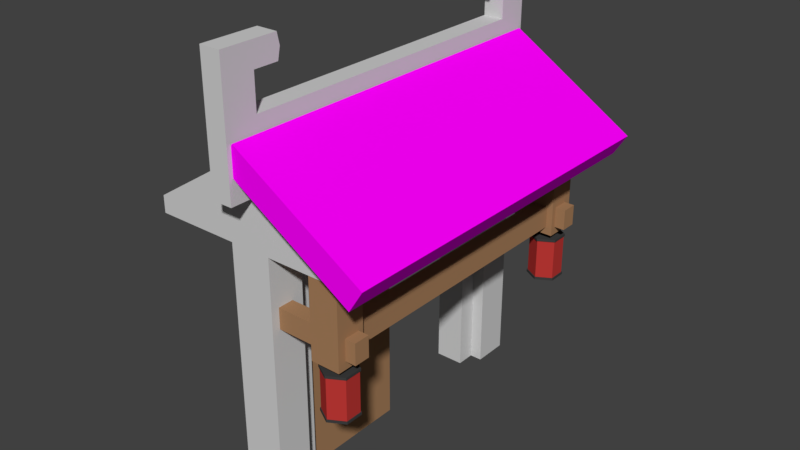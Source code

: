 # Source: door.blend  (saved by Blender 2.79.0; exported with 4.5.12 LTS)
import bpy
from mathutils import Matrix  # noqa: F401  (used for matrix-valued properties, if any)

bpy.ops.wm.read_factory_settings(use_empty=True)
scene = bpy.context.scene
scene.name = 'Scene'

# ---- collections
col_collection_1 = bpy.data.collections.new('Collection 1'); scene.collection.children.link(col_collection_1)
col_collection_2 = bpy.data.collections.new('Collection 2'); scene.collection.children.link(col_collection_2)
col_collection_3 = bpy.data.collections.new('Collection 3'); scene.collection.children.link(col_collection_3)
col_collection_11 = bpy.data.collections.new('Collection 11'); scene.collection.children.link(col_collection_11)
col_collection_12 = bpy.data.collections.new('Collection 12'); scene.collection.children.link(col_collection_12)
col_collection_13 = bpy.data.collections.new('Collection 13'); scene.collection.children.link(col_collection_13)

# ---- images (referenced by path relative to the original .blend; pixels are not part of the script)
import os
ASSET_DIR = os.environ.get("B2B_ASSET_DIR", "")  # directory of the original .blend (textures are referenced by path, not embedded)
HERE = os.path.dirname(os.path.abspath(__file__))  # packed textures are extracted next to this script under _unpacked/

def load_image(name, relpath, width, height, colorspace="sRGB"):
    """Load a texture the original file referenced (path relative to the .blend, or extracted next to this script)."""
    p = next((c for c in (os.path.join(HERE, relpath), os.path.join(ASSET_DIR, relpath)) if relpath and os.path.exists(c)), "")
    if p:
        img = bpy.data.images.load(p, check_existing=True)
        img.name = name
    else:  # same state as the original file: an image datablock whose file is absent (Cycles renders it pink)
        img = bpy.data.images.new(name, width, height)
        img.source = "FILE"
        img.filepath = "//" + (relpath or name)
    img.colorspace_settings.name = colorspace
    return img
img_187_clay_roof_texture_seamless_jpg = load_image('187_clay roof texture seamless.jpg', '187_clay roof texture seamless.jpg', 1024, 1024, 'sRGB')

# ---- materials (node trees are filled in below, after node groups)
mat_door_base = bpy.data.materials.new('Door_base')
mat_door_base.alpha_threshold = 0.0
mat_door_base.roughness = 0.5
mat_roof = bpy.data.materials.new('Roof')
mat_roof.alpha_threshold = 0.0
mat_roof.roughness = 0.5
mat_door_ring = bpy.data.materials.new('Door_ring')
mat_door_ring.alpha_threshold = 0.0
mat_door_ring.roughness = 0.5
mat_door_hook = bpy.data.materials.new('Door_hook')
mat_door_hook.alpha_threshold = 0.0
mat_door_hook.roughness = 0.5
mat_door = bpy.data.materials.new('Door')
mat_door.alpha_threshold = 0.0
mat_door.roughness = 0.5
mat_denglong = bpy.data.materials.new('Denglong')
mat_denglong.alpha_threshold = 0.0
mat_denglong.roughness = 0.5
mat_denglong_side = bpy.data.materials.new('Denglong_side')
mat_denglong_side.alpha_threshold = 0.0
mat_denglong_side.roughness = 0.5
mat_hengliang = bpy.data.materials.new('hengliang')
mat_hengliang.alpha_threshold = 0.0
mat_hengliang.roughness = 0.5

# ---- material node trees
mat_door_base.use_nodes = True; mat_door_base.node_tree.nodes.clear()
_N = mat_door_base.node_tree.nodes; _L = mat_door_base.node_tree.links
n0 = _N.new('ShaderNodeOutputMaterial'); n0.name = 'Material Output'; n0.location = (300, 300)
n1 = _N.new('ShaderNodeBsdfDiffuse'); n1.name = 'Diffuse BSDF'; n1.location = (10, 300)
n1.inputs[0].default_value = (0.6383, 0.6383, 0.6383, 1.0)
_L.new(n1.outputs[0], n0.inputs[0])
n0.is_active_output = True
mat_roof.use_nodes = True; mat_roof.node_tree.nodes.clear()
_N = mat_roof.node_tree.nodes; _L = mat_roof.node_tree.links
n0 = _N.new('ShaderNodeOutputMaterial'); n0.name = 'Material Output'; n0.location = (300, 300)
n1 = _N.new('ShaderNodeBsdfDiffuse'); n1.name = 'Diffuse BSDF'; n1.location = (10, 300)
n2 = _N.new('ShaderNodeTexImage'); n2.name = 'Image Texture'; n2.location = (-340, 380)
n2.width = 140
n2.image = img_187_clay_roof_texture_seamless_jpg
_L.new(n1.outputs[0], n0.inputs[0])
_L.new(n2.outputs[0], n1.inputs[0])
n0.is_active_output = True
mat_door_ring.use_nodes = True; mat_door_ring.node_tree.nodes.clear()
_N = mat_door_ring.node_tree.nodes; _L = mat_door_ring.node_tree.links
n0 = _N.new('ShaderNodeOutputMaterial'); n0.name = 'Material Output'; n0.location = (300, 300)
n1 = _N.new('ShaderNodeBsdfDiffuse'); n1.name = 'Diffuse BSDF'; n1.location = (10, 300)
n1.inputs[0].default_value = (0.8, 0.5413, 0.04352, 1.0)
_L.new(n1.outputs[0], n0.inputs[0])
n0.is_active_output = True
mat_door_hook.use_nodes = True; mat_door_hook.node_tree.nodes.clear()
_N = mat_door_hook.node_tree.nodes; _L = mat_door_hook.node_tree.links
n0 = _N.new('ShaderNodeOutputMaterial'); n0.name = 'Material Output'; n0.location = (300, 300)
n1 = _N.new('ShaderNodeBsdfDiffuse'); n1.name = 'Diffuse BSDF'; n1.location = (10, 300)
n1.inputs[0].default_value = (0.214, 0.214, 0.214, 1.0)
_L.new(n1.outputs[0], n0.inputs[0])
n0.is_active_output = True
mat_door.use_nodes = True; mat_door.node_tree.nodes.clear()
_N = mat_door.node_tree.nodes; _L = mat_door.node_tree.links
n0 = _N.new('ShaderNodeOutputMaterial'); n0.name = 'Material Output'; n0.location = (300, 300)
n1 = _N.new('ShaderNodeBsdfDiffuse'); n1.name = 'Diffuse BSDF'; n1.location = (10, 300)
n1.inputs[0].default_value = (0.3916, 0.2159, 0.107, 1.0)
_L.new(n1.outputs[0], n0.inputs[0])
n0.is_active_output = True
mat_denglong.use_nodes = True; mat_denglong.node_tree.nodes.clear()
_N = mat_denglong.node_tree.nodes; _L = mat_denglong.node_tree.links
n0 = _N.new('ShaderNodeOutputMaterial'); n0.name = 'Material Output'; n0.location = (300, 300)
n1 = _N.new('ShaderNodeBsdfDiffuse'); n1.name = 'Diffuse BSDF'; n1.location = (-40, 300)
n1.inputs[0].default_value = (0.5149, 0.03955, 0.0356, 1.0)
_L.new(n1.outputs[0], n0.inputs[0])
n0.is_active_output = True
mat_denglong_side.use_nodes = True; mat_denglong_side.node_tree.nodes.clear()
_N = mat_denglong_side.node_tree.nodes; _L = mat_denglong_side.node_tree.links
n0 = _N.new('ShaderNodeOutputMaterial'); n0.name = 'Material Output'; n0.location = (300, 300)
n1 = _N.new('ShaderNodeBsdfDiffuse'); n1.name = 'Diffuse BSDF'; n1.location = (10, 300)
n1.inputs[0].default_value = (0.04955, 0.04955, 0.04955, 1.0)
_L.new(n1.outputs[0], n0.inputs[0])
n0.is_active_output = True
mat_hengliang.use_nodes = True; mat_hengliang.node_tree.nodes.clear()
_N = mat_hengliang.node_tree.nodes; _L = mat_hengliang.node_tree.links
n0 = _N.new('ShaderNodeOutputMaterial'); n0.name = 'Material Output'; n0.location = (300, 300)
n1 = _N.new('ShaderNodeBsdfDiffuse'); n1.name = 'Diffuse BSDF'; n1.location = (10, 300)
n1.inputs[0].default_value = (0.3931, 0.2148, 0.107, 1.0)
_L.new(n1.outputs[0], n0.inputs[0])
n0.is_active_output = True

# ---- world
world_world = bpy.data.worlds.new('World'); scene.world = world_world
world_world.color = (0.05088, 0.05088, 0.05088)
world_world.use_sun_shadow = False
world_world.sun_shadow_jitter_overblur = 0.0
world_world.cycles.sampling_method = 'MANUAL'

# ---- meshes
me_cube_002 = bpy.data.meshes.new('Cube.002')
me_cube_002.from_pydata([(-1.0, 1.0, -1.0), (1.0, 1.0, -1.0), (-1.0, 0.6667, -1.0), (-1.0, 1.0, 0.5), (1.0, 1.0, 0.5), (-1.0, 0.6667, 0.5), (1.0, 0.7833, -1.0), (1.0, 0.7833, 0.5), (0.4, 0.6667, 0.5), (0.4, 0.6667, -1.0), (0.4, 0.7833, -1.0), (0.4, 0.7833, 0.5), (-1.0, -1.0, -1.0), (1.0, -1.0, -1.0), (-1.0, -0.6667, -1.0), (-1.0, -1.0, 0.5), (1.0, -1.0, 0.5), (-1.0, -0.6667, 0.5), (1.0, -0.7833, -1.0), (1.0, -0.7833, 0.5), (0.4, -0.6667, 0.5), (0.4, -0.6667, -1.0), (0.4, -0.7833, -1.0), (0.4, -0.7833, 0.5)], [], [(1, 0, 3, 4), (6, 1, 4, 7), (8, 9, 10, 11), (10, 6, 7, 11), (8, 5, 2, 9), (8, 11, 7, 4, 3, 5), (20, 23, 22, 21), (22, 23, 19, 18), (13, 16, 15, 12), (2, 5, 3, 0), (18, 19, 16, 13), (20, 17, 15, 16, 19, 23), (20, 21, 14, 17), (14, 12, 15, 17), (13, 12, 14, 21, 22, 18), (6, 10, 9, 2, 0, 1)])
me_cube_002.materials.append(mat_door_base)
me_cube_002.use_remesh_preserve_volume = False
me_cube_002.use_remesh_preserve_attributes = False
me_cube_002.use_mirror_vertex_groups = False
me_cube_002.update()
me_cube_006 = bpy.data.meshes.new('Cube.006')
me_cube_006.from_pydata([(-1.0, -1.0, -1.0), (-1.0, -1.0, 1.0), (-1.0, 1.0, -1.0), (-1.0, 1.0, 1.0), (1.0, -1.0, -1.0), (1.0, -1.0, 1.0), (1.0, 1.0, -1.0), (1.0, 1.0, 1.0)], [], [(0, 1, 3, 2), (2, 3, 7, 6), (6, 7, 5, 4), (4, 5, 1, 0), (2, 6, 4, 0), (7, 3, 1, 5)])
_uv = me_cube_006.uv_layers.new(name='UVMap')
_uv.uv.foreach_set('vector', [0.2841, 0.4746, 0.2656, 0.4931, 0.2472, 0.4746, 0.2656, 0.4562, 0.2656, 0.4562, 0.2472, 0.4377, 0.2656, 0.4192, 0.2841, 0.4377, 0.2841, 0.4377, 0.3026, 0.4192, 0.321, 0.4377, 0.3026, 0.4562, 0.3026, 0.4562, 0.321, 0.4746, 0.3026, 0.4931, 0.2841, 0.4746, 0.2656, 0.4562, 0.2841, 0.4377, 0.3026, 0.4562, 0.2841, 0.4746, 1.753, 9.99e-05, 1.753, 0.4999, 0.0342, 0.4999, 0.0342, 0.0001])
me_cube_006.materials.append(mat_roof)
me_cube_006.use_remesh_preserve_volume = False
me_cube_006.use_remesh_preserve_attributes = False
me_cube_006.use_mirror_vertex_groups = False
me_cube_006.update()
me_torus = bpy.data.meshes.new('Torus')
me_torus.from_pydata([(0.09, 0.0, 0.0), (0.08414, 0.0, 0.01414), (0.07, 0.0, 0.02), (0.05586, 0.0, 0.01414), (0.05, 0.0, 2.449e-18), (0.05586, 0.0, -0.01414), (0.07, 0.0, -0.02), (0.08414, 0.0, -0.01414), (0.07794, 0.045, 0.0), (0.07287, 0.04207, 0.01414), (0.06062, 0.035, 0.02), (0.04837, 0.02793, 0.01414), (0.0433, 0.025, 2.449e-18), (0.04837, 0.02793, -0.01414), (0.06062, 0.035, -0.02), (0.07287, 0.04207, -0.01414), (0.045, 0.07794, 0.0), (0.04207, 0.07287, 0.01414), (0.035, 0.06062, 0.02), (0.02793, 0.04837, 0.01414), (0.025, 0.0433, 2.449e-18), (0.02793, 0.04837, -0.01414), (0.035, 0.06062, -0.02), (0.04207, 0.07287, -0.01414), (6.795e-09, 0.09, 0.0), (6.353e-09, 0.08414, 0.01414), (5.285e-09, 0.07, 0.02), (4.217e-09, 0.05586, 0.01414), (3.775e-09, 0.05, 2.449e-18), (4.217e-09, 0.05586, -0.01414), (5.285e-09, 0.07, -0.02), (6.353e-09, 0.08414, -0.01414), (-0.045, 0.07794, 0.0), (-0.04207, 0.07287, 0.01414), (-0.035, 0.06062, 0.02), (-0.02793, 0.04837, 0.01414), (-0.025, 0.0433, 2.449e-18), (-0.02793, 0.04837, -0.01414), (-0.035, 0.06062, -0.02), (-0.04207, 0.07287, -0.01414), (-0.07794, 0.045, 0.0), (-0.07287, 0.04207, 0.01414), (-0.06062, 0.035, 0.02), (-0.04837, 0.02793, 0.01414), (-0.0433, 0.025, 2.449e-18), (-0.04837, 0.02793, -0.01414), (-0.06062, 0.035, -0.02), (-0.07287, 0.04207, -0.01414), (-0.09, 7.868e-09, 0.0), (-0.08414, 7.356e-09, 0.01414), (-0.07, 6.12e-09, 0.02), (-0.05586, 4.883e-09, 0.01414), (-0.05, 4.371e-09, 2.449e-18), (-0.05586, 4.883e-09, -0.01414), (-0.07, 6.12e-09, -0.02), (-0.08414, 7.356e-09, -0.01414), (-0.07794, -0.045, 0.0), (-0.07287, -0.04207, 0.01414), (-0.06062, -0.035, 0.02), (-0.04837, -0.02793, 0.01414), (-0.0433, -0.025, 2.449e-18), (-0.04837, -0.02793, -0.01414), (-0.06062, -0.035, -0.02), (-0.07287, -0.04207, -0.01414), (-0.045, -0.07794, 0.0), (-0.04207, -0.07287, 0.01414), (-0.035, -0.06062, 0.02), (-0.02793, -0.04837, 0.01414), (-0.025, -0.0433, 2.449e-18), (-0.02793, -0.04837, -0.01414), (-0.035, -0.06062, -0.02), (-0.04207, -0.07287, -0.01414), (6.795e-09, -0.09, 0.0), (6.353e-09, -0.08414, 0.01414), (5.285e-09, -0.07, 0.02), (4.217e-09, -0.05586, 0.01414), (3.775e-09, -0.05, 2.449e-18), (4.217e-09, -0.05586, -0.01414), (5.285e-09, -0.07, -0.02), (6.353e-09, -0.08414, -0.01414), (0.045, -0.07794, 0.0), (0.04207, -0.07287, 0.01414), (0.035, -0.06062, 0.02), (0.02793, -0.04837, 0.01414), (0.025, -0.0433, 2.449e-18), (0.02793, -0.04837, -0.01414), (0.035, -0.06062, -0.02), (0.04207, -0.07287, -0.01414), (0.07794, -0.045, 0.0), (0.07287, -0.04207, 0.01414), (0.06062, -0.035, 0.02), (0.04837, -0.02793, 0.01414), (0.0433, -0.025, 2.449e-18), (0.04837, -0.02793, -0.01414), (0.06062, -0.035, -0.02), (0.07287, -0.04207, -0.01414)], [], [(0, 8, 9, 1), (1, 9, 10, 2), (2, 10, 11, 3), (3, 11, 12, 4), (4, 12, 13, 5), (5, 13, 14, 6), (6, 14, 15, 7), (7, 15, 8, 0), (8, 16, 17, 9), (9, 17, 18, 10), (10, 18, 19, 11), (11, 19, 20, 12), (12, 20, 21, 13), (13, 21, 22, 14), (14, 22, 23, 15), (15, 23, 16, 8), (16, 24, 25, 17), (17, 25, 26, 18), (18, 26, 27, 19), (19, 27, 28, 20), (20, 28, 29, 21), (21, 29, 30, 22), (22, 30, 31, 23), (23, 31, 24, 16), (24, 32, 33, 25), (25, 33, 34, 26), (26, 34, 35, 27), (27, 35, 36, 28), (28, 36, 37, 29), (29, 37, 38, 30), (30, 38, 39, 31), (31, 39, 32, 24), (32, 40, 41, 33), (33, 41, 42, 34), (34, 42, 43, 35), (35, 43, 44, 36), (36, 44, 45, 37), (37, 45, 46, 38), (38, 46, 47, 39), (39, 47, 40, 32), (40, 48, 49, 41), (41, 49, 50, 42), (42, 50, 51, 43), (43, 51, 52, 44), (44, 52, 53, 45), (45, 53, 54, 46), (46, 54, 55, 47), (47, 55, 48, 40), (48, 56, 57, 49), (49, 57, 58, 50), (50, 58, 59, 51), (51, 59, 60, 52), (52, 60, 61, 53), (53, 61, 62, 54), (54, 62, 63, 55), (55, 63, 56, 48), (56, 64, 65, 57), (57, 65, 66, 58), (58, 66, 67, 59), (59, 67, 68, 60), (60, 68, 69, 61), (61, 69, 70, 62), (62, 70, 71, 63), (63, 71, 64, 56), (64, 72, 73, 65), (65, 73, 74, 66), (66, 74, 75, 67), (67, 75, 76, 68), (68, 76, 77, 69), (69, 77, 78, 70), (70, 78, 79, 71), (71, 79, 72, 64), (72, 80, 81, 73), (73, 81, 82, 74), (74, 82, 83, 75), (75, 83, 84, 76), (76, 84, 85, 77), (77, 85, 86, 78), (78, 86, 87, 79), (79, 87, 80, 72), (80, 88, 89, 81), (81, 89, 90, 82), (82, 90, 91, 83), (83, 91, 92, 84), (84, 92, 93, 85), (85, 93, 94, 86), (86, 94, 95, 87), (87, 95, 88, 80), (88, 0, 1, 89), (89, 1, 2, 90), (90, 2, 3, 91), (91, 3, 4, 92), (92, 4, 5, 93), (93, 5, 6, 94), (94, 6, 7, 95), (95, 7, 0, 88)])
me_torus.materials.append(mat_door_ring)
me_torus.use_remesh_preserve_volume = False
me_torus.use_remesh_preserve_attributes = False
me_torus.use_mirror_vertex_groups = False
me_torus.update()
me_cubeziercurve = bpy.data.meshes.new('CUBezierCurve')
me_cubeziercurve.from_pydata([(-0.3, 0.0, 0.058), (-0.3, -0.058, -7.451e-09), (-0.3, 1.118e-08, -0.058), (-0.3, 0.058, 1.49e-08), (-0.07393, 1.5e-08, 0.06261), (-0.07085, -0.058, 0.004689), (-0.06778, 2.338e-08, -0.05323), (-0.07085, 0.058, 0.004689), (0.08469, 3.147e-08, 0.07612), (0.09325, -0.058, 0.01876), (0.1018, 4.078e-08, -0.03861), (0.09325, 0.058, 0.01876), (0.1836, 5.038e-08, 0.09693), (0.2028, -0.058, 0.0422), (0.222, 5.597e-08, -0.01253), (0.2028, 0.058, 0.0422), (0.2402, 6.342e-08, 0.1257), (0.2683, -0.058, 0.07502), (0.2965, 7.273e-08, 0.02433), (0.2683, 0.058, 0.07502), (0.3131, 6.317e-08, 0.1704), (0.3472, -0.058, 0.1235), (0.3813, 8.18e-08, 0.07652), (0.3472, 0.058, 0.1235), (0.4144, 5.528e-08, 0.2555), (0.4593, -0.058, 0.2188), (0.5041, 7.577e-08, 0.182), (0.4593, 0.058, 0.2188), (0.5037, 3.235e-08, 0.4167), (0.5588, -0.058, 0.3985), (0.6138, 5.842e-08, 0.3802), (0.5588, 0.058, 0.3985), (0.542, -9.313e-09, 0.6995), (0.6, -0.058, 0.7), (0.658, 2.049e-08, 0.7005), (0.6, 0.058, 0.7)], [], [(0, 4, 7, 3), (1, 5, 4, 0), (2, 6, 5, 1), (3, 7, 6, 2), (4, 8, 11, 7), (5, 9, 8, 4), (6, 10, 9, 5), (7, 11, 10, 6), (8, 12, 15, 11), (9, 13, 12, 8), (10, 14, 13, 9), (11, 15, 14, 10), (12, 16, 19, 15), (13, 17, 16, 12), (14, 18, 17, 13), (15, 19, 18, 14), (16, 20, 23, 19), (17, 21, 20, 16), (18, 22, 21, 17), (19, 23, 22, 18), (20, 24, 27, 23), (21, 25, 24, 20), (22, 26, 25, 21), (23, 27, 26, 22), (24, 28, 31, 27), (25, 29, 28, 24), (26, 30, 29, 25), (27, 31, 30, 26), (28, 32, 35, 31), (29, 33, 32, 28), (30, 34, 33, 29), (31, 35, 34, 30), (32, 33, 34, 35), (2, 1, 0, 3)])
me_cubeziercurve.polygons.foreach_set('use_smooth', [True] * 34)
me_cubeziercurve.materials.append(mat_door_hook)
me_cubeziercurve.use_remesh_preserve_volume = False
me_cubeziercurve.use_remesh_preserve_attributes = False
me_cubeziercurve.use_mirror_vertex_groups = False
me_cubeziercurve.auto_texspace = False
me_cubeziercurve.update()
me_cube = bpy.data.meshes.new('Cube')
me_cube.from_pydata([(-0.1, 0.0, -1.5), (-0.1, 0.0, 1.5), (-0.1, 1.5, -1.5), (-0.1, 1.5, 1.5), (0.1, 0.0, -1.5), (0.1, 0.0, 1.5), (0.1, 1.5, -1.5), (0.1, 1.5, 1.5)], [], [(0, 1, 3, 2), (2, 3, 7, 6), (6, 7, 5, 4), (4, 5, 1, 0), (2, 6, 4, 0), (7, 3, 1, 5)])
me_cube.materials.append(mat_door)
me_cube.use_remesh_preserve_volume = False
me_cube.use_remesh_preserve_attributes = False
me_cube.use_mirror_vertex_groups = False
me_cube.update()
me_cube_003 = bpy.data.meshes.new('Cube.003')
me_cube_003.from_pydata([(-1.0, -1.0, -1.0), (0.0, -1.0, 1.0), (-1.0, 1.0, -1.0), (0.0, 1.0, 1.0), (1.0, -1.0, -1.0), (1.0, 1.0, -1.0), (1.0, -1.0, -0.6), (1.0, 1.0, -0.6), (-1.0, -1.0, -0.6), (-1.0, 1.0, -0.6)], [], [(2, 0, 8, 9), (4, 5, 7, 6), (2, 5, 4, 0), (2, 9, 3, 7, 5), (4, 6, 1, 8, 0), (7, 3, 1, 6), (9, 8, 1, 3)])
me_cube_003.materials.append(mat_door_base)
me_cube_003.use_remesh_preserve_volume = False
me_cube_003.use_remesh_preserve_attributes = False
me_cube_003.use_mirror_vertex_groups = False
me_cube_003.update()
me_cube_008 = bpy.data.meshes.new('Cube.008')
me_cube_008.from_pydata([(-1.0, -1.0, -1.0), (-1.0, 1.0, -1.0), (1.0, -1.0, -1.0), (1.0, 1.0, -1.0), (-1.0, -0.8333, 1.0), (-1.0, 0.8333, 1.0), (1.0, 0.8333, 1.0), (1.0, -0.8333, 1.0), (-1.0, 1.0, 2.75), (1.0, 1.0, 2.75), (1.0, -1.0, 2.75), (-1.0, -1.0, 2.75), (1.0, 0.8333, 2.05), (-1.0, 0.8333, 2.05), (-1.0, -0.8333, 2.05), (1.0, -0.8333, 2.05), (-1.0, -0.7029, 2.75), (1.0, -0.7029, 2.75), (-1.0, -0.7029, 2.05), (1.0, -0.7029, 2.05), (1.0, -0.6899, 2.4), (-1.0, -0.6899, 2.4), (-1.0, 0.7246, 2.75), (1.0, 0.7246, 2.75), (1.0, 0.7246, 2.05), (-1.0, 0.7246, 2.05), (1.0, 0.7116, 2.4), (-1.0, 0.7116, 2.4)], [(20, 21), (26, 27)], [(1, 8, 9, 3), (6, 5, 4, 7), (2, 0, 1, 3), (2, 10, 11, 0), (11, 10, 17, 16), (5, 6, 12, 13), (7, 4, 14, 15), (19, 18, 21, 16, 17, 20), (15, 14, 18, 19), (8, 1, 0, 11, 16, 21, 18, 14, 4, 5, 13, 25, 27, 22), (25, 24, 26, 23, 22, 27), (13, 12, 24, 25), (10, 2, 3, 9, 23, 26, 24, 12, 6, 7, 15, 19, 20, 17), (8, 22, 23, 9)])
me_cube_008.materials.append(mat_door_base)
me_cube_008.use_remesh_preserve_volume = False
me_cube_008.use_remesh_preserve_attributes = False
me_cube_008.use_mirror_vertex_groups = False
me_cube_008.update()
me_cylinder_006 = bpy.data.meshes.new('Cylinder.006')
me_cylinder_006.from_pydata([(1.987e-10, 0.1942, -0.25), (1.987e-10, 0.1942, 0.25), (0.1682, 0.09711, -0.25), (0.1682, 0.09711, 0.25), (0.1682, -0.09711, -0.25), (0.1682, -0.09711, 0.25), (-1.709e-08, -0.1942, -0.25), (-1.709e-08, -0.1942, 0.25), (-0.1682, -0.09711, -0.25), (-0.1682, -0.09711, 0.25), (-0.1682, 0.09711, -0.25), (-0.1682, 0.09711, 0.25), (0.1732, 0.1, 0.25), (0.0, 0.2, 0.25), (0.1732, -0.1, 0.25), (-1.748e-08, -0.2, 0.25), (-0.1732, -0.1, 0.25), (-0.1732, 0.1, 0.25), (0.0, 0.2, -0.25), (0.1732, 0.1, -0.25), (0.1732, -0.1, -0.25), (-1.748e-08, -0.2, -0.25), (-0.1732, -0.1, -0.25), (-0.1732, 0.1, -0.25), (0.0, 0.005, 0.25), (0.0, 0.005, 0.45), (0.002939, 0.004045, 0.25), (0.002939, 0.004045, 0.45), (0.004755, 0.001545, 0.25), (0.004755, 0.001545, 0.45), (0.004755, -0.001545, 0.25), (0.004755, -0.001545, 0.45), (0.002939, -0.004045, 0.25), (0.002939, -0.004045, 0.45), (-4.371e-10, -0.005, 0.25), (-4.371e-10, -0.005, 0.45), (-0.002939, -0.004045, 0.25), (-0.002939, -0.004045, 0.45), (-0.004755, -0.001545, 0.25), (-0.004755, -0.001545, 0.45), (-0.004755, 0.001545, 0.25), (-0.004755, 0.001545, 0.45), (-0.002939, 0.004045, 0.25), (-0.002939, 0.004045, 0.45), (0.0, 0.2116, -0.2713), (0.0, 0.2116, -0.2413), (0.1833, 0.1058, -0.2713), (0.1833, 0.1058, -0.2413), (0.1833, -0.1058, -0.2713), (0.1833, -0.1058, -0.2413), (-1.85e-08, -0.2116, -0.2713), (-1.85e-08, -0.2116, -0.2413), (-0.1833, -0.1058, -0.2713), (-0.1833, -0.1058, -0.2413), (-0.1833, 0.1058, -0.2713), (-0.1833, 0.1058, -0.2413), (0.0, 0.2116, 0.245), (0.0, 0.2116, 0.275), (0.1833, 0.1058, 0.245), (0.1833, 0.1058, 0.275), (0.1833, -0.1058, 0.245), (0.1833, -0.1058, 0.275), (-1.85e-08, -0.2116, 0.245), (-1.85e-08, -0.2116, 0.275), (-0.1833, -0.1058, 0.245), (-0.1833, -0.1058, 0.275), (-0.1833, 0.1058, 0.245), (-0.1833, 0.1058, 0.275)], [], [(18, 13, 12, 19), (19, 12, 14, 20), (20, 14, 15, 21), (21, 15, 16, 22), (7, 5, 4, 6), (22, 16, 17, 23), (23, 17, 13, 18), (5, 3, 2, 4), (1, 3, 12, 13), (3, 5, 14, 12), (5, 7, 15, 14), (7, 9, 16, 15), (9, 11, 17, 16), (11, 1, 13, 17), (2, 0, 18, 19), (4, 2, 19, 20), (6, 4, 20, 21), (8, 6, 21, 22), (10, 8, 22, 23), (0, 10, 23, 18), (9, 7, 6, 8), (11, 9, 8, 10), (1, 11, 10, 0), (3, 1, 0, 2), (24, 25, 27, 26), (26, 27, 29, 28), (28, 29, 31, 30), (30, 31, 33, 32), (32, 33, 35, 34), (34, 35, 37, 36), (36, 37, 39, 38), (38, 39, 41, 40), (27, 25, 43, 41, 39, 37, 35, 33, 31, 29), (40, 41, 43, 42), (42, 43, 25, 24), (24, 26, 28, 30, 32, 34, 36, 38, 40, 42), (44, 45, 47, 46), (46, 47, 49, 48), (48, 49, 51, 50), (50, 51, 53, 52), (47, 45, 55, 53, 51, 49), (52, 53, 55, 54), (54, 55, 45, 44), (44, 46, 48, 50, 52, 54), (56, 57, 59, 58), (58, 59, 61, 60), (60, 61, 63, 62), (62, 63, 65, 64), (59, 57, 67, 65, 63, 61), (64, 65, 67, 66), (66, 67, 57, 56), (56, 58, 60, 62, 64, 66)])
me_cylinder_006.polygons.foreach_set('material_index', [0, 0, 0, 0, 0, 0, 0, 0, 0, 0, 0, 0, 0, 0, 0, 0, 0, 0, 0, 0, 0, 0, 0, 0, 1, 1, 1, 1, 1, 1, 1, 1, 1, 1, 1, 1, 1, 1, 1, 1, 1, 1, 1, 1, 1, 1, 1, 1, 1, 1, 1, 1])
_uv = me_cylinder_006.uv_layers.new(name='UVMap')
_uv.uv.foreach_set('vector', [0.0, 0.0, 1.0, 0.0, 1.0, 1.0, 0.0, 1.0, 0.0, 0.0, 1.0, 0.0, 1.0, 1.0, 0.0, 1.0, 0.0, 0.0, 1.0, 0.0, 1.0, 1.0, 0.0, 1.0, 0.0, 0.0, 1.0, 0.0, 1.0, 1.0, 0.0, 1.0, 0.0, 0.0, 1.0, 0.0, 1.0, 1.0, 0.0, 1.0, 0.0, 0.0, 1.0, 0.0, 1.0, 1.0, 0.0, 1.0, 0.0, 0.0, 1.0, 0.0, 1.0, 1.0, 0.0, 1.0, 0.0, 0.0, 1.0, 0.0, 1.0, 1.0, 0.0, 1.0, 0.0, 0.0, 1.0, 0.0, 1.0, 1.0, 0.0, 1.0, 0.0, 0.0, 1.0, 0.0, 1.0, 1.0, 0.0, 1.0, 0.0, 0.0, 1.0, 0.0, 1.0, 1.0, 0.0, 1.0, 0.0, 0.0, 1.0, 0.0, 1.0, 1.0, 0.0, 1.0, 0.0, 0.0, 1.0, 0.0, 1.0, 1.0, 0.0, 1.0, 0.0, 0.0, 1.0, 0.0, 1.0, 1.0, 0.0, 1.0, 0.0, 0.0, 1.0, 0.0, 1.0, 1.0, 0.0, 1.0, 0.0, 0.0, 1.0, 0.0, 1.0, 1.0, 0.0, 1.0, 0.0, 0.0, 1.0, 0.0, 1.0, 1.0, 0.0, 1.0, 0.0, 0.0, 1.0, 0.0, 1.0, 1.0, 0.0, 1.0, 0.0, 0.0, 1.0, 0.0, 1.0, 1.0, 0.0, 1.0, 0.0, 0.0, 1.0, 0.0, 1.0, 1.0, 0.0, 1.0, 0.0, 0.0, 1.0, 0.0, 1.0, 1.0, 0.0, 1.0, 0.0, 0.0, 1.0, 0.0, 1.0, 1.0, 0.0, 1.0, 0.0, 0.0, 1.0, 0.0, 1.0, 1.0, 0.0, 1.0, 0.0, 0.0, 1.0, 0.0, 1.0, 1.0, 0.0, 1.0, 0.0, 0.0, 1.0, 0.0, 1.0, 1.0, 0.0, 1.0, 0.0, 0.0, 1.0, 0.0, 1.0, 1.0, 0.0, 1.0, 0.0, 0.0, 1.0, 0.0, 1.0, 1.0, 0.0, 1.0, 0.0, 0.0, 1.0, 0.0, 1.0, 1.0, 0.0, 1.0, 0.0, 0.0, 1.0, 0.0, 1.0, 1.0, 0.0, 1.0, 0.0, 0.0, 1.0, 0.0, 1.0, 1.0, 0.0, 1.0, 0.0, 0.0, 1.0, 0.0, 1.0, 1.0, 0.0, 1.0, 0.0, 0.0, 1.0, 0.0, 1.0, 1.0, 0.0, 1.0, 0.5, 1.0, 0.7939, 0.9045, 0.9755, 0.6545, 0.9755, 0.3455, 0.7939, 0.09549, 0.5, 0.0, 0.2061, 0.09549, 0.02447, 0.3455, 0.02447, 0.6545, 0.2061, 0.9045, 0.0, 0.0, 1.0, 0.0, 1.0, 1.0, 0.0, 1.0, 0.0, 0.0, 1.0, 0.0, 1.0, 1.0, 0.0, 1.0, 0.5, 1.0, 0.7939, 0.9045, 0.9755, 0.6545, 0.9755, 0.3455, 0.7939, 0.09549, 0.5, 0.0, 0.2061, 0.09549, 0.02447, 0.3455, 0.02447, 0.6545, 0.2061, 0.9045, 0.0, 0.0, 1.0, 0.0, 1.0, 1.0, 0.0, 1.0, 0.0, 0.0, 1.0, 0.0, 1.0, 1.0, 0.0, 1.0, 0.0, 0.0, 1.0, 0.0, 1.0, 1.0, 0.0, 1.0, 0.0, 0.0, 1.0, 0.0, 1.0, 1.0, 0.0, 1.0, 0.5, 1.0, 0.933, 0.75, 0.933, 0.25, 0.5, 0.0, 0.06699, 0.25, 0.06699, 0.75, 0.0, 0.0, 1.0, 0.0, 1.0, 1.0, 0.0, 1.0, 0.0, 0.0, 1.0, 0.0, 1.0, 1.0, 0.0, 1.0, 0.5, 1.0, 0.933, 0.75, 0.933, 0.25, 0.5, 0.0, 0.06699, 0.25, 0.06699, 0.75, 0.03181, 0.5963, 0.06363, 0.5963, 0.06363, 0.7193, 0.03181, 0.7193, 0.03181, 0.7193, 0.06363, 0.7193, 0.06363, 0.9651, 0.03181, 0.9651, 0.9364, 0.03486, 0.9682, 0.03486, 0.9682, 0.1578, 0.9364, 0.1578, 0.9364, 0.1578, 0.9682, 0.1578, 0.9682, 0.4037, 0.9364, 0.4037, 0.2261, 0.03486, 0.4205, 0.1578, 0.4205, 0.4037, 0.2261, 0.5266, 0.03181, 0.4037, 0.03181, 0.1578, 0.9364, 0.4037, 0.9682, 0.4037, 0.9682, 0.5266, 0.9364, 0.5266, 0.1273, 0.5963, 0.1591, 0.5963, 0.1591, 0.8422, 0.1273, 0.8422, 0.8727, 0.4037, 0.6784, 0.5266, 0.4841, 0.4037, 0.4841, 0.1578, 0.6784, 0.03486, 0.8727, 0.1578])
me_cylinder_006.materials.append(mat_denglong)
me_cylinder_006.materials.append(mat_denglong_side)
me_cylinder_006.use_remesh_preserve_volume = False
me_cylinder_006.use_remesh_preserve_attributes = False
me_cylinder_006.use_mirror_vertex_groups = False
me_cylinder_006.update()
me_cylinder = bpy.data.meshes.new('Cylinder')
me_cylinder.from_pydata([(1.987e-10, 0.1942, -0.25), (1.987e-10, 0.1942, 0.25), (0.1682, 0.09711, -0.25), (0.1682, 0.09711, 0.25), (0.1682, -0.09711, -0.25), (0.1682, -0.09711, 0.25), (-1.709e-08, -0.1942, -0.25), (-1.709e-08, -0.1942, 0.25), (-0.1682, -0.09711, -0.25), (-0.1682, -0.09711, 0.25), (-0.1682, 0.09711, -0.25), (-0.1682, 0.09711, 0.25), (0.1732, 0.1, 0.25), (0.0, 0.2, 0.25), (0.1732, -0.1, 0.25), (-1.748e-08, -0.2, 0.25), (-0.1732, -0.1, 0.25), (-0.1732, 0.1, 0.25), (0.0, 0.2, -0.25), (0.1732, 0.1, -0.25), (0.1732, -0.1, -0.25), (-1.748e-08, -0.2, -0.25), (-0.1732, -0.1, -0.25), (-0.1732, 0.1, -0.25), (0.0, 0.005, 0.25), (0.0, 0.005, 0.45), (0.002939, 0.004045, 0.25), (0.002939, 0.004045, 0.45), (0.004755, 0.001545, 0.25), (0.004755, 0.001545, 0.45), (0.004755, -0.001545, 0.25), (0.004755, -0.001545, 0.45), (0.002939, -0.004045, 0.25), (0.002939, -0.004045, 0.45), (-4.371e-10, -0.005, 0.25), (-4.371e-10, -0.005, 0.45), (-0.002939, -0.004045, 0.25), (-0.002939, -0.004045, 0.45), (-0.004755, -0.001545, 0.25), (-0.004755, -0.001545, 0.45), (-0.004755, 0.001545, 0.25), (-0.004755, 0.001545, 0.45), (-0.002939, 0.004045, 0.25), (-0.002939, 0.004045, 0.45), (0.0, 0.2116, -0.2713), (0.0, 0.2116, -0.2413), (0.1833, 0.1058, -0.2713), (0.1833, 0.1058, -0.2413), (0.1833, -0.1058, -0.2713), (0.1833, -0.1058, -0.2413), (-1.85e-08, -0.2116, -0.2713), (-1.85e-08, -0.2116, -0.2413), (-0.1833, -0.1058, -0.2713), (-0.1833, -0.1058, -0.2413), (-0.1833, 0.1058, -0.2713), (-0.1833, 0.1058, -0.2413), (0.0, 0.2116, 0.245), (0.0, 0.2116, 0.275), (0.1833, 0.1058, 0.245), (0.1833, 0.1058, 0.275), (0.1833, -0.1058, 0.245), (0.1833, -0.1058, 0.275), (-1.85e-08, -0.2116, 0.245), (-1.85e-08, -0.2116, 0.275), (-0.1833, -0.1058, 0.245), (-0.1833, -0.1058, 0.275), (-0.1833, 0.1058, 0.245), (-0.1833, 0.1058, 0.275)], [], [(18, 13, 12, 19), (19, 12, 14, 20), (20, 14, 15, 21), (21, 15, 16, 22), (7, 5, 4, 6), (22, 16, 17, 23), (23, 17, 13, 18), (5, 3, 2, 4), (1, 3, 12, 13), (3, 5, 14, 12), (5, 7, 15, 14), (7, 9, 16, 15), (9, 11, 17, 16), (11, 1, 13, 17), (2, 0, 18, 19), (4, 2, 19, 20), (6, 4, 20, 21), (8, 6, 21, 22), (10, 8, 22, 23), (0, 10, 23, 18), (9, 7, 6, 8), (11, 9, 8, 10), (1, 11, 10, 0), (3, 1, 0, 2), (24, 25, 27, 26), (26, 27, 29, 28), (28, 29, 31, 30), (30, 31, 33, 32), (32, 33, 35, 34), (34, 35, 37, 36), (36, 37, 39, 38), (38, 39, 41, 40), (27, 25, 43, 41, 39, 37, 35, 33, 31, 29), (40, 41, 43, 42), (42, 43, 25, 24), (24, 26, 28, 30, 32, 34, 36, 38, 40, 42), (44, 45, 47, 46), (46, 47, 49, 48), (48, 49, 51, 50), (50, 51, 53, 52), (47, 45, 55, 53, 51, 49), (52, 53, 55, 54), (54, 55, 45, 44), (44, 46, 48, 50, 52, 54), (56, 57, 59, 58), (58, 59, 61, 60), (60, 61, 63, 62), (62, 63, 65, 64), (59, 57, 67, 65, 63, 61), (64, 65, 67, 66), (66, 67, 57, 56), (56, 58, 60, 62, 64, 66)])
me_cylinder.polygons.foreach_set('material_index', [0, 0, 0, 0, 0, 0, 0, 0, 0, 0, 0, 0, 0, 0, 0, 0, 0, 0, 0, 0, 0, 0, 0, 0, 1, 1, 1, 1, 1, 1, 1, 1, 1, 1, 1, 1, 1, 1, 1, 1, 1, 1, 1, 1, 1, 1, 1, 1, 1, 1, 1, 1])
_uv = me_cylinder.uv_layers.new(name='UVMap')
_uv.uv.foreach_set('vector', [0.0, 0.0, 1.0, 0.0, 1.0, 1.0, 0.0, 1.0, 0.0, 0.0, 1.0, 0.0, 1.0, 1.0, 0.0, 1.0, 0.0, 0.0, 1.0, 0.0, 1.0, 1.0, 0.0, 1.0, 0.0, 0.0, 1.0, 0.0, 1.0, 1.0, 0.0, 1.0, 0.0, 0.0, 1.0, 0.0, 1.0, 1.0, 0.0, 1.0, 0.0, 0.0, 1.0, 0.0, 1.0, 1.0, 0.0, 1.0, 0.0, 0.0, 1.0, 0.0, 1.0, 1.0, 0.0, 1.0, 0.0, 0.0, 1.0, 0.0, 1.0, 1.0, 0.0, 1.0, 0.0, 0.0, 1.0, 0.0, 1.0, 1.0, 0.0, 1.0, 0.0, 0.0, 1.0, 0.0, 1.0, 1.0, 0.0, 1.0, 0.0, 0.0, 1.0, 0.0, 1.0, 1.0, 0.0, 1.0, 0.0, 0.0, 1.0, 0.0, 1.0, 1.0, 0.0, 1.0, 0.0, 0.0, 1.0, 0.0, 1.0, 1.0, 0.0, 1.0, 0.0, 0.0, 1.0, 0.0, 1.0, 1.0, 0.0, 1.0, 0.0, 0.0, 1.0, 0.0, 1.0, 1.0, 0.0, 1.0, 0.0, 0.0, 1.0, 0.0, 1.0, 1.0, 0.0, 1.0, 0.0, 0.0, 1.0, 0.0, 1.0, 1.0, 0.0, 1.0, 0.0, 0.0, 1.0, 0.0, 1.0, 1.0, 0.0, 1.0, 0.0, 0.0, 1.0, 0.0, 1.0, 1.0, 0.0, 1.0, 0.0, 0.0, 1.0, 0.0, 1.0, 1.0, 0.0, 1.0, 0.0, 0.0, 1.0, 0.0, 1.0, 1.0, 0.0, 1.0, 0.0, 0.0, 1.0, 0.0, 1.0, 1.0, 0.0, 1.0, 0.0, 0.0, 1.0, 0.0, 1.0, 1.0, 0.0, 1.0, 0.0, 0.0, 1.0, 0.0, 1.0, 1.0, 0.0, 1.0, 0.0, 0.0, 1.0, 0.0, 1.0, 1.0, 0.0, 1.0, 0.0, 0.0, 1.0, 0.0, 1.0, 1.0, 0.0, 1.0, 0.0, 0.0, 1.0, 0.0, 1.0, 1.0, 0.0, 1.0, 0.0, 0.0, 1.0, 0.0, 1.0, 1.0, 0.0, 1.0, 0.0, 0.0, 1.0, 0.0, 1.0, 1.0, 0.0, 1.0, 0.0, 0.0, 1.0, 0.0, 1.0, 1.0, 0.0, 1.0, 0.0, 0.0, 1.0, 0.0, 1.0, 1.0, 0.0, 1.0, 0.0, 0.0, 1.0, 0.0, 1.0, 1.0, 0.0, 1.0, 0.5, 1.0, 0.7939, 0.9045, 0.9755, 0.6545, 0.9755, 0.3455, 0.7939, 0.09549, 0.5, 0.0, 0.2061, 0.09549, 0.02447, 0.3455, 0.02447, 0.6545, 0.2061, 0.9045, 0.0, 0.0, 1.0, 0.0, 1.0, 1.0, 0.0, 1.0, 0.0, 0.0, 1.0, 0.0, 1.0, 1.0, 0.0, 1.0, 0.5, 1.0, 0.7939, 0.9045, 0.9755, 0.6545, 0.9755, 0.3455, 0.7939, 0.09549, 0.5, 0.0, 0.2061, 0.09549, 0.02447, 0.3455, 0.02447, 0.6545, 0.2061, 0.9045, 0.0, 0.0, 1.0, 0.0, 1.0, 1.0, 0.0, 1.0, 0.0, 0.0, 1.0, 0.0, 1.0, 1.0, 0.0, 1.0, 0.0, 0.0, 1.0, 0.0, 1.0, 1.0, 0.0, 1.0, 0.0, 0.0, 1.0, 0.0, 1.0, 1.0, 0.0, 1.0, 0.5, 1.0, 0.933, 0.75, 0.933, 0.25, 0.5, 0.0, 0.06699, 0.25, 0.06699, 0.75, 0.0, 0.0, 1.0, 0.0, 1.0, 1.0, 0.0, 1.0, 0.0, 0.0, 1.0, 0.0, 1.0, 1.0, 0.0, 1.0, 0.5, 1.0, 0.933, 0.75, 0.933, 0.25, 0.5, 0.0, 0.06699, 0.25, 0.06699, 0.75, 0.03181, 0.5963, 0.06363, 0.5963, 0.06363, 0.7193, 0.03181, 0.7193, 0.03181, 0.7193, 0.06363, 0.7193, 0.06363, 0.9651, 0.03181, 0.9651, 0.9364, 0.03486, 0.9682, 0.03486, 0.9682, 0.1578, 0.9364, 0.1578, 0.9364, 0.1578, 0.9682, 0.1578, 0.9682, 0.4037, 0.9364, 0.4037, 0.2261, 0.03486, 0.4205, 0.1578, 0.4205, 0.4037, 0.2261, 0.5266, 0.03181, 0.4037, 0.03181, 0.1578, 0.9364, 0.4037, 0.9682, 0.4037, 0.9682, 0.5266, 0.9364, 0.5266, 0.1273, 0.5963, 0.1591, 0.5963, 0.1591, 0.8422, 0.1273, 0.8422, 0.8727, 0.4037, 0.6784, 0.5266, 0.4841, 0.4037, 0.4841, 0.1578, 0.6784, 0.03486, 0.8727, 0.1578])
me_cylinder.materials.append(mat_denglong)
me_cylinder.materials.append(mat_denglong_side)
me_cylinder.use_remesh_preserve_volume = False
me_cylinder.use_remesh_preserve_attributes = False
me_cylinder.use_mirror_vertex_groups = False
me_cylinder.update()
me_cube_001 = bpy.data.meshes.new('Cube.001')
me_cube_001.from_pydata([(-1.0, 2.0, -1.0), (-1.0, 2.0, 1.0), (1.0, 2.0, -1.0), (1.0, 2.0, 1.0), (-1.0, 1.8, -1.0), (-1.0, 1.8, 1.0), (1.0, 1.8, -1.0), (1.0, 1.8, 1.0), (0.6, 2.0, -1.0), (0.6, 2.0, 1.0), (0.6, 0.0, -1.0), (0.6, 0.0, 1.0), (0.6, 1.8, 1.0), (0.6, 1.8, -1.0), (0.2, 2.0, -1.0), (0.2, 0.0, 1.0), (0.2, 1.8, -1.0), (0.2, 2.0, 1.0), (0.2, 0.0, -1.0), (0.2, 1.8, 1.0), (0.04452, 1.733, -1.761), (0.04452, 1.733, 5.761), (0.04452, 2.103, -1.761), (0.04452, 2.103, 5.761), (0.7489, 1.733, -1.761), (0.7489, 1.733, 5.761), (0.7489, 2.103, -1.761), (0.7489, 2.103, 5.761)], [], [(4, 5, 1, 0), (8, 9, 3, 2), (12, 13, 6, 7), (16, 19, 5, 4), (17, 1, 5, 19), (8, 2, 6, 13), (2, 3, 7, 6), (11, 10, 13, 12), (14, 8, 13, 16), (3, 9, 12, 7), (16, 13, 10, 18), (14, 17, 9, 8), (0, 1, 17, 14), (16, 18, 15, 19), (0, 14, 16, 4), (9, 17, 19, 12), (12, 19, 15, 11), (10, 11, 15, 18), (20, 21, 23, 22), (22, 23, 27, 26), (26, 27, 25, 24), (24, 25, 21, 20), (22, 26, 24, 20), (27, 23, 21, 25)])
me_cube_001.materials.append(mat_hengliang)
me_cube_001.use_remesh_preserve_volume = False
me_cube_001.use_remesh_preserve_attributes = False
me_cube_001.use_mirror_vertex_groups = False
me_cube_001.update()

# ---- objects
ob_door_base = bpy.data.objects.new('Door_base', me_cube_002)
ob_roof = bpy.data.objects.new('Roof', me_cube_006)
ob_door_ring = bpy.data.objects.new('Door_ring', me_torus)
ob_door_hook = bpy.data.objects.new('Door_hook', me_cubeziercurve)
ob_door = bpy.data.objects.new('Door', me_cube)
ob_door_top = bpy.data.objects.new('Door_top', me_cube_003)
ob_door_above = bpy.data.objects.new('Door_above', me_cube_008)
ob_denglong_001 = bpy.data.objects.new('Denglong.001', me_cylinder_006)
ob_denglong = bpy.data.objects.new('Denglong', me_cylinder)
ob_hengliang = bpy.data.objects.new('Hengliang', me_cube_001)

# ---- transforms, parenting, visibility, modifiers, constraints
ob_door_base.location = (0.0, 0.0, 0.0)
ob_door_base.scale = (0.25, 2.0, 2.0)
ob_door_base.lineart.crease_threshold = 0.0
ob_roof.location = (0.8235, 0.0, 1.616)
ob_roof.rotation_euler = (2.357e-08, 0.5585, 8.299e-08)
ob_roof.scale = (0.9, 2.25, 0.15)
ob_roof.lineart.crease_threshold = 0.0
ob_door_ring.location = (0.105, -0.5, -0.5239)
ob_door_ring.rotation_euler = (-0.0, 1.571, 0.0)
ob_door_ring.scale = (1.5, 1.5, 1.5)
ob_door_ring.lineart.crease_threshold = 0.0
ob_door_hook.location = (-0.09002, -0.5, -0.5)
ob_door_hook.rotation_euler = (0.0, 0.2618, 0.0)
ob_door_hook.scale = (0.5, 0.8, 0.5)
ob_door_hook.lineart.crease_threshold = 0.0
ob_door.location = (-0.1, -1.33, -0.5)
ob_door.scale = (1.5, 0.8867, 1.0)
ob_door.lineart.crease_threshold = 0.0
ob_door_top.location = (0.0, 0.0, 1.5)
ob_door_top.scale = (1.25, 2.0, 0.5)
ob_door_top.lineart.crease_threshold = 0.0
ob_door_above.location = (0.0, 0.0, 2.0)
ob_door_above.scale = (0.125, 2.3, 0.4)
ob_door_above.lineart.crease_threshold = 0.0
ob_denglong_001.location = (0.9655, 1.813, -0.2883)
ob_denglong_001.lineart.crease_threshold = 0.0
ob_denglong.location = (0.9655, -1.818, -0.2883)
ob_denglong.lineart.crease_threshold = 0.0
ob_hengliang.location = (0.75, 0.0, 0.2785)
ob_hengliang.scale = (0.5, 0.95, 0.125)
ob_hengliang.lineart.crease_threshold = 0.0
_m = ob_hengliang.modifiers.new('Mirror', 'MIRROR')
_m.use_axis = (False, True, False)

# ---- collection membership
col_collection_1.objects.link(ob_door_base)
col_collection_2.objects.link(ob_roof)
col_collection_3.objects.link(ob_door_ring)
col_collection_3.objects.link(ob_door_hook)
col_collection_3.objects.link(ob_door)
col_collection_11.objects.link(ob_door_top)
col_collection_12.objects.link(ob_door_above)
col_collection_13.objects.link(ob_denglong_001)
col_collection_13.objects.link(ob_denglong)
col_collection_13.objects.link(ob_hengliang)

# ---- scene / render settings (as saved in the file)
scene.frame_start = 1; scene.frame_end = 250; scene.frame_set(0)
scene.render.engine = 'CYCLES'
scene.render.resolution_percentage = 50
scene.render.dither_intensity = 0.0
scene.cycles.use_denoising = False
scene.cycles.samples = 128
scene.cycles.sampling_pattern = 'TABULATED_SOBOL'
scene.cycles.use_adaptive_sampling = False
scene.cycles.use_light_tree = False
scene.cycles.blur_glossy = 0.0
scene.cycles.sample_clamp_indirect = 0.0
scene.view_settings.view_transform = 'Standard'
bpy.context.view_layer.update()

# ---- added for rendering (the .blend has no active camera and no usable light): camera, sun
cam_auto = bpy.data.cameras.new('AutoCamera')
cam_auto.lens = 50.0
cam_auto.sensor_width = 36.0
cam_auto.clip_end = 1000.0
ob_auto_camera = bpy.data.objects.new('AutoCamera', cam_auto)
scene.collection.objects.link(ob_auto_camera)
ob_auto_camera.location = (7.1117, -8.28431, 6.07287)
ob_auto_camera.rotation_euler = (1.09748, -7.21219e-08, 0.694738)
scene.camera = ob_auto_camera
light_auto_sun = bpy.data.lights.new('AutoSun', 'SUN')
light_auto_sun.energy = 3.0
light_auto_sun.angle = 0.0523599
ob_auto_sun = bpy.data.objects.new('AutoSun', light_auto_sun)
scene.collection.objects.link(ob_auto_sun)
ob_auto_sun.rotation_euler = (0.872665, 0.174533, 0.523599)
bpy.context.view_layer.update()
